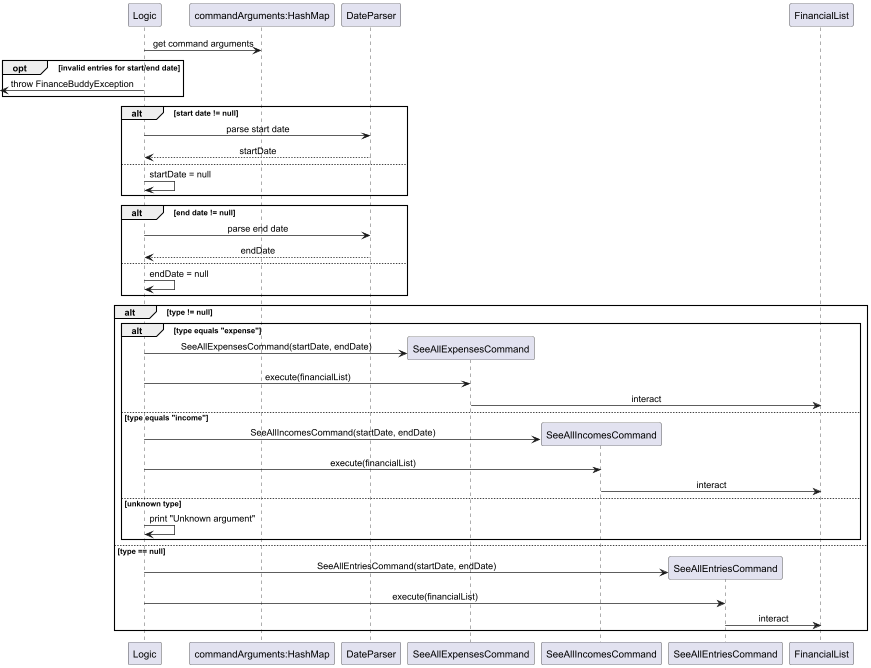

The diagram above was rendered by PlantUML. Its source (embedded in the PNG):
@startuml
skinparam sequenceMessageAlign center
skinparam responseMessageBelowArrow true

participant "Logic" as app
participant "commandArguments:HashMap" as map
participant "DateParser" as parser
participant "SeeAllExpensesCommand" as expense
participant "SeeAllIncomesCommand" as income
participant "SeeAllEntriesCommand" as all
participant "FinancialList" as list

' Get values from HashMap
app -> map : get command arguments

' Check for blank dates
opt invalid entries for start/end date
    <- app : throw FinanceBuddyException
end

' Parse dates
alt start date != null
    app -> parser : parse start date
    parser --> app : startDate
    else
        app -> app : startDate = null
end

alt end date != null
    app -> parser : parse end date
    parser --> app : endDate
    else
        app -> app : endDate = null
end

' Command execution based on type
alt type != null
    alt type equals "expense"
        app -> expense ** : SeeAllExpensesCommand(startDate, endDate)
        app -> expense : execute(financialList)
        expense -> list : interact
    else type equals "income"
        app -> income ** : SeeAllIncomesCommand(startDate, endDate)
        app -> income : execute(financialList)
        income -> list : interact
    else unknown type
        app -> app : print "Unknown argument"
    end
else type == null
    app -> all ** : SeeAllEntriesCommand(startDate, endDate)
    app -> all : execute(financialList)
    all -> list : interact
end
@enduml